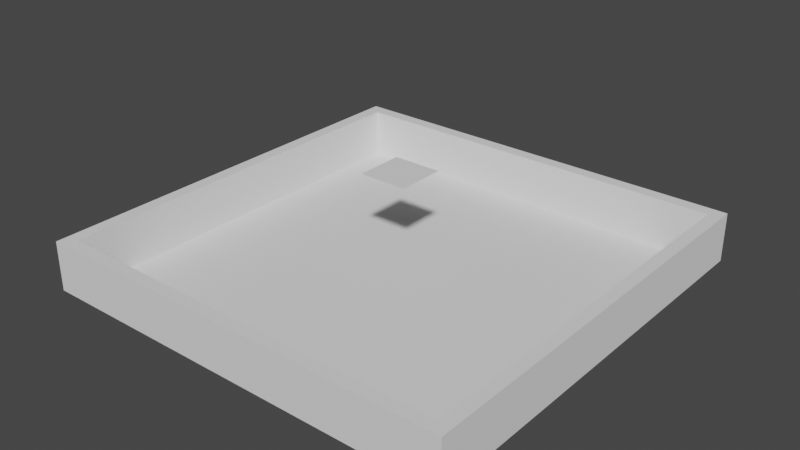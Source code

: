 # Source: collision_test.blend  (saved by Blender 3.0.1; exported with 4.5.12 LTS)
import bpy
from mathutils import Matrix  # noqa: F401  (used for matrix-valued properties, if any)

bpy.ops.wm.read_factory_settings(use_empty=True)
scene = bpy.context.scene
scene.name = 'Scene'

# ---- collections
col_collection = bpy.data.collections.new('Collection'); scene.collection.children.link(col_collection)

# ---- world
world_world = bpy.data.worlds.new('World'); scene.world = world_world
world_world.use_nodes = True; world_world.node_tree.nodes.clear()
_N = world_world.node_tree.nodes; _L = world_world.node_tree.links
n0 = _N.new('ShaderNodeOutputWorld'); n0.name = 'World Output'; n0.location = (300, 300)
n1 = _N.new('ShaderNodeBackground'); n1.name = 'Background'; n1.location = (10, 300)
n1.inputs[0].default_value = (0.05088, 0.05088, 0.05088, 1.0)
_L.new(n1.outputs[0], n0.inputs[0])
n0.is_active_output = True
world_world.color = (0.05088, 0.05088, 0.05088)
world_world.use_sun_shadow = False
world_world.sun_shadow_jitter_overblur = 0.0

# ---- meshes
me_plane = bpy.data.meshes.new('Plane')
me_plane.from_pydata([(-1.0, -1.0, 0.0), (1.0, -1.0, 0.0), (-1.0, 1.0, 0.0), (1.0, 1.0, 0.0), (-0.9394, 0.9394, 0.0), (-0.9394, -0.9394, 0.0), (0.9394, -0.9394, 0.0), (0.9394, 0.9394, 0.0), (-0.9394, 0.9394, 0.2314), (-0.9394, -0.9394, 0.2314), (0.9394, -0.9394, 0.2314), (0.9394, 0.9394, 0.2314), (-1.0, 1.0, 0.2314), (-1.0, -1.0, 0.2314), (1.0, -1.0, 0.2314), (1.0, 1.0, 0.2314)], [], [(5, 6, 7, 4), (0, 1, 14, 13), (3, 2, 12, 15), (5, 4, 8, 9), (7, 6, 10, 11), (9, 8, 12, 13), (10, 9, 13, 14), (11, 10, 14, 15), (8, 11, 15, 12), (4, 7, 11, 8), (6, 5, 9, 10), (1, 3, 15, 14), (2, 0, 13, 12)])
_uv = me_plane.uv_layers.new(name='UVMap')
_uv.uv.foreach_set('vector', [0.03028, 0.03028, 0.9697, 0.03028, 0.9697, 0.9697, 0.03028, 0.9697, 0.0, 0.0, 0.0, 0.0, 0.0, 0.0, 0.0, 0.0, 0.0, 0.0, 0.0, 0.0, 0.0, 0.0, 0.0, 0.0, 0.03028, 0.03028, 0.03028, 0.9697, 0.03028, 0.9697, 0.03028, 0.03028, 0.9697, 0.9697, 0.9697, 0.03028, 0.9697, 0.03028, 0.9697, 0.9697, 0.03028, 0.03028, 0.03028, 0.9697, 0.0, 1.0, 0.0, 0.0, 0.9697, 0.03028, 0.03028, 0.03028, 0.0, 0.0, 1.0, 0.0, 0.9697, 0.9697, 0.9697, 0.03028, 1.0, 0.0, 1.0, 1.0, 0.03028, 0.9697, 0.9697, 0.9697, 1.0, 1.0, 0.0, 1.0, 0.03028, 0.9697, 0.9697, 0.9697, 0.9697, 0.9697, 0.03028, 0.9697, 0.9697, 0.03028, 0.03028, 0.03028, 0.03028, 0.03028, 0.9697, 0.03028, 0.0, 0.0, 0.0, 0.0, 0.0, 0.0, 0.0, 0.0, 0.0, 0.0, 0.0, 0.0, 0.0, 0.0, 0.0, 0.0])
me_plane.use_remesh_fix_poles = True
me_plane.use_remesh_preserve_attributes = False
me_plane.use_mirror_vertex_groups = False
me_plane.update()
me_plane_001 = bpy.data.meshes.new('Plane.001')
me_plane_001.from_pydata([(-1.0, -1.0, 0.0), (1.0, -1.0, 0.0), (-1.0, 1.0, 0.0), (1.0, 1.0, 0.0)], [], [(0, 1, 3, 2)])
_uv = me_plane_001.uv_layers.new(name='UVMap')
_uv.uv.foreach_set('vector', [0.0, 0.0, 1.0, 0.0, 1.0, 1.0, 0.0, 1.0])
me_plane_001.use_remesh_fix_poles = True
me_plane_001.use_remesh_preserve_attributes = False
me_plane_001.use_mirror_vertex_groups = False
me_plane_001.update()

# ---- objects
ob_plane = bpy.data.objects.new('Plane', me_plane)
ob_plane_001 = bpy.data.objects.new('Plane.001', me_plane_001)

# ---- transforms, parenting, visibility, modifiers, constraints
ob_plane.location = (0.0, 0.0, 0.0)
ob_plane.scale = (8.892, 8.892, 8.892)
ob_plane.lineart.crease_threshold = 0.0
_m = ob_plane.modifiers.new('Collision', 'COLLISION')
ob_plane_001.location = (0.0, 0.0, 4.299)
ob_plane_001.rotation_euler = (-3.142, -2.849e-14, 3.142)
ob_plane_001.lineart.crease_threshold = 0.0
_m = ob_plane_001.modifiers.new('ParticleSettings', 'PARTICLE_SYSTEM')

# ---- collection membership
col_collection.objects.link(ob_plane)
col_collection.objects.link(ob_plane_001)

# ---- scene / render settings (as saved in the file)
scene.frame_start = 1; scene.frame_end = 250; scene.frame_set(1)
scene.render.engine = 'BLENDER_EEVEE_NEXT'
scene.render.frame_map_old = 1
scene.render.frame_map_new = 1
scene.cycles.use_denoising = False
scene.cycles.samples = 128
scene.cycles.sampling_pattern = 'TABULATED_SOBOL'
scene.cycles.use_adaptive_sampling = False
scene.cycles.use_light_tree = False
scene.view_settings.view_transform = 'Filmic'
bpy.context.view_layer.update()

# ---- added for rendering (the .blend has no active camera and no usable light): camera, sun
cam_auto = bpy.data.cameras.new('AutoCamera')
cam_auto.lens = 50.0
cam_auto.sensor_width = 36.0
cam_auto.clip_end = 1000.0
ob_auto_camera = bpy.data.objects.new('AutoCamera', cam_auto)
scene.collection.objects.link(ob_auto_camera)
ob_auto_camera.location = (23.6064, -28.3277, 21.0349)
ob_auto_camera.rotation_euler = (1.09748, -7.21219e-08, 0.694738)
scene.camera = ob_auto_camera
light_auto_sun = bpy.data.lights.new('AutoSun', 'SUN')
light_auto_sun.energy = 3.0
light_auto_sun.angle = 0.0523599
ob_auto_sun = bpy.data.objects.new('AutoSun', light_auto_sun)
scene.collection.objects.link(ob_auto_sun)
ob_auto_sun.rotation_euler = (0.872665, 0.174533, 0.523599)
bpy.context.view_layer.update()
